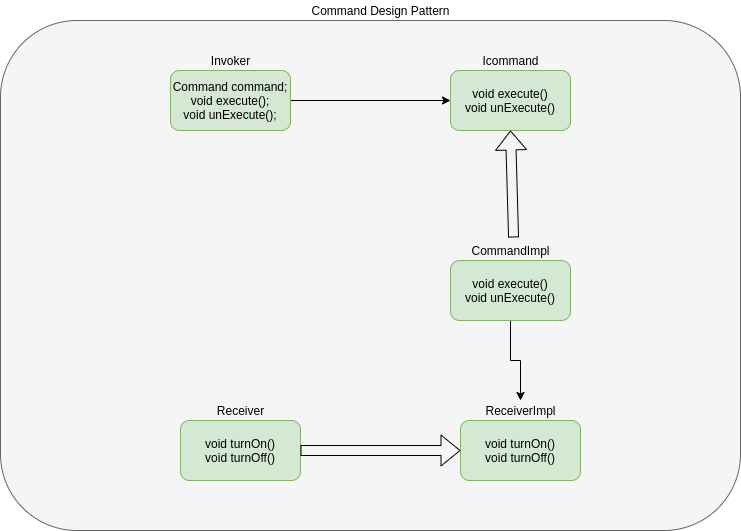

The diagram above was exported from draw.io. Its source (the exported page's mxGraphModel, read from the mxfile embedded in the PNG):
<mxGraphModel dx="1038" dy="632" grid="1" gridSize="10" guides="1" tooltips="1" connect="1" arrows="1" fold="1" page="1" pageScale="1" pageWidth="850" pageHeight="1100" math="0" shadow="0">
  <root>
    <mxCell id="0" />
    <mxCell id="1" parent="0" />
    <mxCell id="hNr8-DVYeYPBWi6-25RO-22" value="" style="rounded=1;whiteSpace=wrap;html=1;fillColor=#f5f5f5;strokeColor=#666666;fontColor=#333333;" vertex="1" parent="1">
      <mxGeometry x="60" y="100" width="740" height="510" as="geometry" />
    </mxCell>
    <mxCell id="hNr8-DVYeYPBWi6-25RO-7" style="edgeStyle=orthogonalEdgeStyle;rounded=0;orthogonalLoop=1;jettySize=auto;html=1;entryX=0;entryY=0.5;entryDx=0;entryDy=0;" edge="1" parent="1" source="hNr8-DVYeYPBWi6-25RO-1" target="hNr8-DVYeYPBWi6-25RO-4">
      <mxGeometry relative="1" as="geometry" />
    </mxCell>
    <mxCell id="hNr8-DVYeYPBWi6-25RO-1" value="Command command;&lt;br&gt;void execute();&lt;br&gt;void unExecute();" style="rounded=1;whiteSpace=wrap;html=1;fillColor=#d5e8d4;strokeColor=#82b366;" vertex="1" parent="1">
      <mxGeometry x="230" y="150" width="120" height="60" as="geometry" />
    </mxCell>
    <mxCell id="hNr8-DVYeYPBWi6-25RO-3" value="Invoker" style="text;html=1;align=center;verticalAlign=middle;resizable=0;points=[];autosize=1;strokeColor=none;" vertex="1" parent="1">
      <mxGeometry x="265" y="130" width="50" height="20" as="geometry" />
    </mxCell>
    <mxCell id="hNr8-DVYeYPBWi6-25RO-4" value="void execute()&lt;br&gt;void unExecute()" style="rounded=1;whiteSpace=wrap;html=1;fillColor=#d5e8d4;strokeColor=#82b366;" vertex="1" parent="1">
      <mxGeometry x="510" y="150" width="120" height="60" as="geometry" />
    </mxCell>
    <mxCell id="hNr8-DVYeYPBWi6-25RO-5" value="Icommand" style="text;html=1;align=center;verticalAlign=middle;resizable=0;points=[];autosize=1;strokeColor=none;" vertex="1" parent="1">
      <mxGeometry x="535" y="130" width="70" height="20" as="geometry" />
    </mxCell>
    <mxCell id="hNr8-DVYeYPBWi6-25RO-21" style="edgeStyle=orthogonalEdgeStyle;rounded=0;orthogonalLoop=1;jettySize=auto;html=1;" edge="1" parent="1" source="hNr8-DVYeYPBWi6-25RO-8" target="hNr8-DVYeYPBWi6-25RO-14">
      <mxGeometry relative="1" as="geometry" />
    </mxCell>
    <mxCell id="hNr8-DVYeYPBWi6-25RO-8" value="void execute()&lt;br&gt;void unExecute()" style="rounded=1;whiteSpace=wrap;html=1;fillColor=#d5e8d4;strokeColor=#82b366;" vertex="1" parent="1">
      <mxGeometry x="510" y="340" width="120" height="60" as="geometry" />
    </mxCell>
    <mxCell id="hNr8-DVYeYPBWi6-25RO-9" value="CommandImpl" style="text;html=1;align=center;verticalAlign=middle;resizable=0;points=[];autosize=1;strokeColor=none;" vertex="1" parent="1">
      <mxGeometry x="525" y="320" width="90" height="20" as="geometry" />
    </mxCell>
    <mxCell id="hNr8-DVYeYPBWi6-25RO-10" value="" style="shape=flexArrow;endArrow=classic;html=1;entryX=0.5;entryY=1;entryDx=0;entryDy=0;exitX=0.534;exitY=-0.15;exitDx=0;exitDy=0;exitPerimeter=0;" edge="1" parent="1" source="hNr8-DVYeYPBWi6-25RO-9" target="hNr8-DVYeYPBWi6-25RO-4">
      <mxGeometry width="50" height="50" relative="1" as="geometry">
        <mxPoint x="400" y="330" as="sourcePoint" />
        <mxPoint x="450" y="280" as="targetPoint" />
      </mxGeometry>
    </mxCell>
    <mxCell id="hNr8-DVYeYPBWi6-25RO-13" value="void turnOn()&lt;br&gt;void turnOff()" style="rounded=1;whiteSpace=wrap;html=1;fillColor=#d5e8d4;strokeColor=#82b366;" vertex="1" parent="1">
      <mxGeometry x="520" y="500" width="120" height="60" as="geometry" />
    </mxCell>
    <mxCell id="hNr8-DVYeYPBWi6-25RO-14" value="ReceiverImpl" style="text;html=1;align=center;verticalAlign=middle;resizable=0;points=[];autosize=1;strokeColor=none;" vertex="1" parent="1">
      <mxGeometry x="535" y="480" width="90" height="20" as="geometry" />
    </mxCell>
    <mxCell id="hNr8-DVYeYPBWi6-25RO-16" value="&lt;span&gt;void turnOn()&lt;/span&gt;&lt;br&gt;&lt;span&gt;void turnOff()&lt;/span&gt;" style="rounded=1;whiteSpace=wrap;html=1;fillColor=#d5e8d4;strokeColor=#82b366;" vertex="1" parent="1">
      <mxGeometry x="240" y="500" width="120" height="60" as="geometry" />
    </mxCell>
    <mxCell id="hNr8-DVYeYPBWi6-25RO-17" value="Receiver" style="text;html=1;align=center;verticalAlign=middle;resizable=0;points=[];autosize=1;strokeColor=none;" vertex="1" parent="1">
      <mxGeometry x="270" y="480" width="60" height="20" as="geometry" />
    </mxCell>
    <mxCell id="hNr8-DVYeYPBWi6-25RO-18" value="" style="shape=flexArrow;endArrow=classic;html=1;exitX=1;exitY=0.5;exitDx=0;exitDy=0;entryX=0;entryY=0.5;entryDx=0;entryDy=0;" edge="1" parent="1" source="hNr8-DVYeYPBWi6-25RO-16" target="hNr8-DVYeYPBWi6-25RO-13">
      <mxGeometry width="50" height="50" relative="1" as="geometry">
        <mxPoint x="400" y="330" as="sourcePoint" />
        <mxPoint x="450" y="280" as="targetPoint" />
      </mxGeometry>
    </mxCell>
    <mxCell id="hNr8-DVYeYPBWi6-25RO-23" value="Command Design Pattern" style="text;html=1;align=center;verticalAlign=middle;resizable=0;points=[];autosize=1;strokeColor=none;" vertex="1" parent="1">
      <mxGeometry x="365" y="80" width="150" height="20" as="geometry" />
    </mxCell>
  </root>
</mxGraphModel>